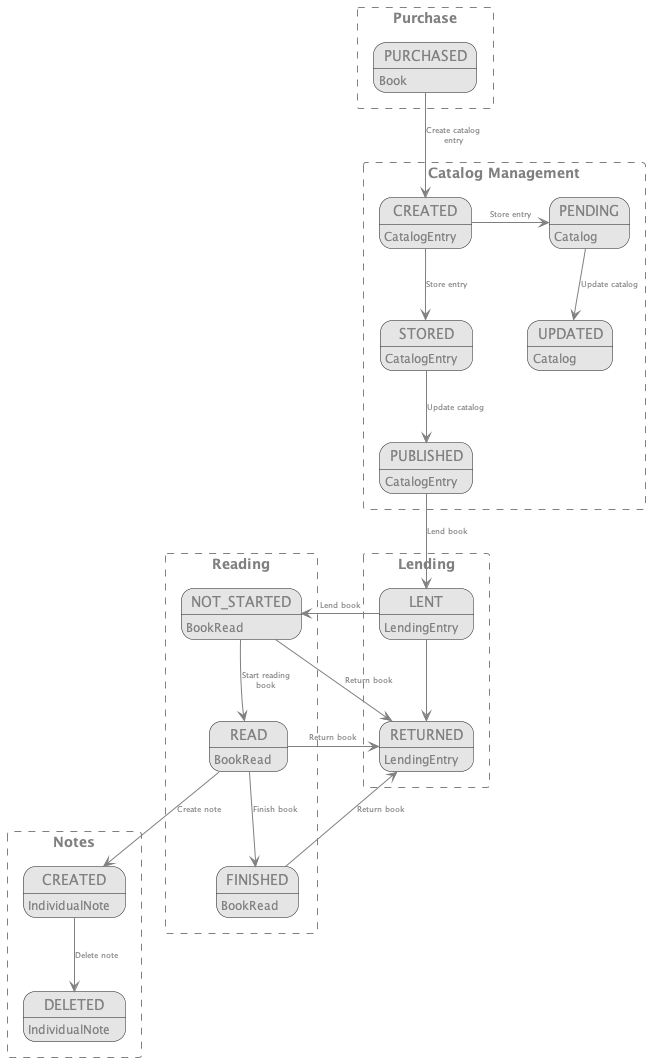

The diagram above was rendered by PlantUML. Its source (embedded in the PNG):
@startuml
'https://plantuml.com/state-diagram

'skinparam linetype ortho
'skinparam linetype polyline
allowmixing

skinparam state {
    backgroundcolor #E5e5e5

    fontcolor grey
}

skinparam arrow {
    fontcolor grey
    fontsize 8
    color grey
}

skinparam rectangle {
    backgroundcolor white
    bordercolor grey
    borderstyle dashed
    fontcolor grey
}

rectangle Purchase {
    state "PURCHASED" as purchased
    purchased : Book
}

rectangle "Catalog Management" as catalogManagement {
    state "CREATED" as entryCreated
    state "PENDING" as pending
    pending : Catalog
    entryCreated : CatalogEntry
    state "STORED" as entryStored
    entryStored : CatalogEntry
    state "PUBLISHED" as entryPublished
    entryPublished : CatalogEntry

    state "UPDATED" as updated
    updated : Catalog
}

rectangle "Lending"{
    state "LENT" as lent
    lent : LendingEntry
    state "RETURNED" as returned
    returned : LendingEntry
}

rectangle "Reading" {
    state "NOT_STARTED" as notStarted
    notStarted : BookRead
    state "READ" as read
    read : BookRead
    state "FINISHED" as finished
    finished : BookRead
}

rectangle "Notes" {
    state "CREATED" as notesCreated
    notesCreated : IndividualNote
    state "DELETED" as notesDeleted
    notesDeleted : IndividualNote
}

purchased -down-> entryCreated : Create catalog\nentry
entryCreated -down-> entryStored : Store entry
entryCreated -> pending : Store entry
entryStored -down-> entryPublished : Update catalog
pending -down-> updated : Update catalog
entryPublished -down-> lent : Lend book
lent -> notStarted : Lend book
notStarted -down-> read : Start reading\nbook
read --> notesCreated : Create note
read -down-> finished : Finish book
finished -> returned : Return book
notStarted -left->returned : Return book
notesCreated --> notesDeleted : Delete note
read -right-> returned : Return book
lent -down-> returned



@enduml